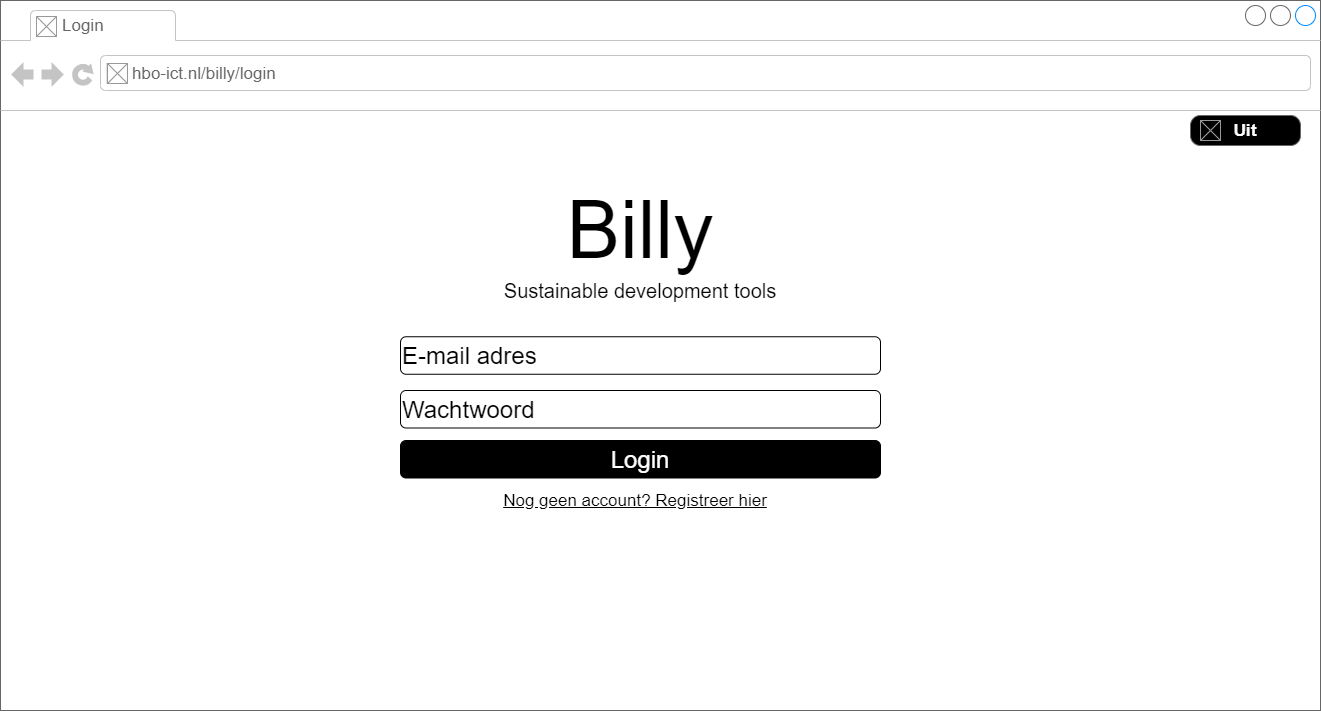

The diagram above was exported from draw.io. Its source (the exported page's mxGraphModel, read from the mxfile embedded in the PNG):
<mxGraphModel dx="1707" dy="987" grid="1" gridSize="10" guides="1" tooltips="1" connect="1" arrows="1" fold="1" page="1" pageScale="1" pageWidth="827" pageHeight="1169" math="0" shadow="0">
  <root>
    <mxCell id="0" />
    <mxCell id="1" parent="0" />
    <mxCell id="Y4qicthjThmq2CrbRD02-1" value="" style="strokeWidth=1;shadow=0;dashed=0;align=center;html=1;shape=mxgraph.mockup.containers.browserWindow;rSize=0;strokeColor=#666666;strokeColor2=#008cff;strokeColor3=#c4c4c4;mainText=,;recursiveResize=0;fillColor=#FFFFFF;" parent="1" vertex="1">
      <mxGeometry x="220" y="100" width="1320" height="710" as="geometry" />
    </mxCell>
    <mxCell id="Y4qicthjThmq2CrbRD02-2" value="Login" style="strokeWidth=1;shadow=0;dashed=0;align=center;html=1;shape=mxgraph.mockup.containers.anchor;fontSize=17;fontColor=#666666;align=left;" parent="Y4qicthjThmq2CrbRD02-1" vertex="1">
      <mxGeometry x="60" y="12" width="110" height="26" as="geometry" />
    </mxCell>
    <mxCell id="Y4qicthjThmq2CrbRD02-3" value="hbo-ict.nl/billy/login" style="strokeWidth=1;shadow=0;dashed=0;align=center;html=1;shape=mxgraph.mockup.containers.anchor;rSize=0;fontSize=17;fontColor=#666666;align=left;" parent="Y4qicthjThmq2CrbRD02-1" vertex="1">
      <mxGeometry x="130" y="60" width="250" height="26" as="geometry" />
    </mxCell>
    <mxCell id="Y4qicthjThmq2CrbRD02-4" value="" style="verticalLabelPosition=bottom;shadow=0;dashed=0;align=center;html=1;verticalAlign=top;strokeWidth=1;shape=mxgraph.mockup.graphics.simpleIcon;strokeColor=#999999;" parent="Y4qicthjThmq2CrbRD02-1" vertex="1">
      <mxGeometry x="107" y="63" width="20" height="20" as="geometry" />
    </mxCell>
    <mxCell id="Y4qicthjThmq2CrbRD02-5" value="" style="verticalLabelPosition=bottom;shadow=0;dashed=0;align=center;html=1;verticalAlign=top;strokeWidth=1;shape=mxgraph.mockup.graphics.simpleIcon;strokeColor=#999999;" parent="Y4qicthjThmq2CrbRD02-1" vertex="1">
      <mxGeometry x="36" y="16" width="20" height="20" as="geometry" />
    </mxCell>
    <mxCell id="Y4qicthjThmq2CrbRD02-21" value="Uit" style="strokeWidth=1;shadow=0;dashed=0;align=center;html=1;shape=mxgraph.mockup.buttons.button;strokeColor=#666666;fontColor=#ffffff;mainText=;buttonStyle=round;fontSize=17;fontStyle=1;whiteSpace=wrap;sketch=0;fillColor=#000000;" parent="Y4qicthjThmq2CrbRD02-1" vertex="1">
      <mxGeometry x="1190" y="115" width="110" height="30" as="geometry" />
    </mxCell>
    <mxCell id="Y4qicthjThmq2CrbRD02-23" value="&lt;font style=&quot;font-size: 80px&quot;&gt;Billy&lt;/font&gt;" style="text;html=1;strokeColor=none;fillColor=none;align=center;verticalAlign=middle;whiteSpace=wrap;rounded=0;shadow=0;dashed=1;sketch=0;" parent="Y4qicthjThmq2CrbRD02-1" vertex="1">
      <mxGeometry x="620" y="220" width="40" height="20" as="geometry" />
    </mxCell>
    <mxCell id="Y4qicthjThmq2CrbRD02-24" value="&lt;span style=&quot;font-size: 20px&quot;&gt;Sustainable development tools&lt;/span&gt;" style="text;html=1;strokeColor=none;fillColor=none;align=center;verticalAlign=middle;whiteSpace=wrap;rounded=0;shadow=0;dashed=1;sketch=0;" parent="Y4qicthjThmq2CrbRD02-1" vertex="1">
      <mxGeometry x="445" y="280" width="390" height="20" as="geometry" />
    </mxCell>
    <mxCell id="Y4qicthjThmq2CrbRD02-26" value="&lt;span style=&quot;font-size: 17px&quot;&gt;&lt;u&gt;Nog geen account? Registreer hier&lt;/u&gt;&lt;/span&gt;" style="text;html=1;strokeColor=none;fillColor=none;align=center;verticalAlign=middle;whiteSpace=wrap;rounded=0;shadow=0;dashed=1;sketch=0;" parent="Y4qicthjThmq2CrbRD02-1" vertex="1">
      <mxGeometry x="440" y="490" width="390" height="20" as="geometry" />
    </mxCell>
    <mxCell id="Y4qicthjThmq2CrbRD02-46" value="" style="verticalLabelPosition=bottom;shadow=0;dashed=0;align=center;html=1;verticalAlign=top;strokeWidth=1;shape=mxgraph.mockup.graphics.simpleIcon;strokeColor=#999999;fillColor=#000000;" parent="Y4qicthjThmq2CrbRD02-1" vertex="1">
      <mxGeometry x="1200" y="120" width="20" height="20" as="geometry" />
    </mxCell>
    <mxCell id="R3p9szCwdCph19_0QSrT-5" value="&lt;h1&gt;&lt;span style=&quot;font-weight: normal&quot;&gt;E-mail adres&lt;/span&gt;&lt;/h1&gt;" style="rounded=1;whiteSpace=wrap;html=1;glass=0;sketch=0;strokeWidth=1;fontStyle=0;align=left;" vertex="1" parent="Y4qicthjThmq2CrbRD02-1">
      <mxGeometry x="400" y="336.25" width="480" height="37.5" as="geometry" />
    </mxCell>
    <mxCell id="R3p9szCwdCph19_0QSrT-7" value="&lt;h1&gt;&lt;span style=&quot;font-weight: normal&quot;&gt;Wachtwoord&lt;/span&gt;&lt;/h1&gt;" style="rounded=1;whiteSpace=wrap;html=1;glass=0;sketch=0;strokeWidth=1;align=left;" vertex="1" parent="Y4qicthjThmq2CrbRD02-1">
      <mxGeometry x="400" y="390" width="480" height="37.5" as="geometry" />
    </mxCell>
    <mxCell id="R3p9szCwdCph19_0QSrT-6" value="&lt;font style=&quot;font-size: 24px&quot;&gt;Login&lt;/font&gt;" style="rounded=1;whiteSpace=wrap;html=1;glass=0;sketch=0;strokeWidth=1;labelBackgroundColor=none;labelBorderColor=none;fillColor=#000000;fontColor=#FFFFFF;" vertex="1" parent="Y4qicthjThmq2CrbRD02-1">
      <mxGeometry x="400" y="440" width="480" height="37.5" as="geometry" />
    </mxCell>
  </root>
</mxGraphModel>